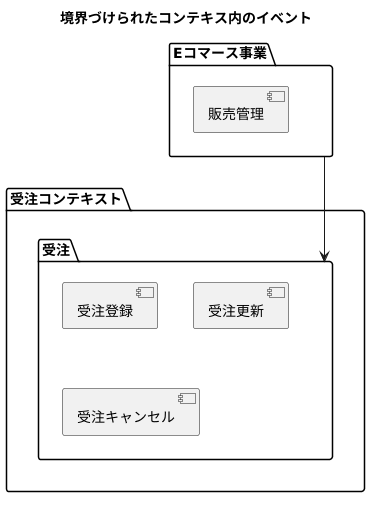

The diagram above was rendered by PlantUML. Its source (embedded in the PNG):
@startuml
title 境界づけられたコンテキス内のイベント

package "Eコマース事業" {
    [販売管理] as SalesManagement
}

package 受注コンテキスト {
    package "受注" {
          [受注登録]
          [受注更新]
          [受注キャンセル]
    }
}


"Eコマース事業" --> "受注"
@enduml